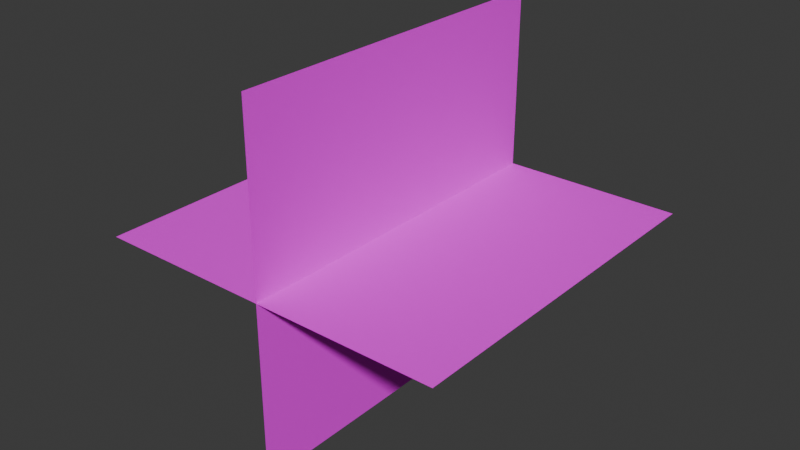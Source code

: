 # Source: grass.blend  (saved by Blender 4.4.32; exported with 4.5.12 LTS)
import bpy
from mathutils import Matrix  # noqa: F401  (used for matrix-valued properties, if any)

bpy.ops.wm.read_factory_settings(use_empty=True)
scene = bpy.context.scene
scene.name = 'Scene'

# ---- images (referenced by path relative to the original .blend; pixels are not part of the script)
import os
ASSET_DIR = os.environ.get("B2B_ASSET_DIR", "")  # directory of the original .blend (textures are referenced by path, not embedded)
HERE = os.path.dirname(os.path.abspath(__file__))  # packed textures are extracted next to this script under _unpacked/

def load_image(name, relpath, width, height, colorspace="sRGB"):
    """Load a texture the original file referenced (path relative to the .blend, or extracted next to this script)."""
    p = next((c for c in (os.path.join(HERE, relpath), os.path.join(ASSET_DIR, relpath)) if relpath and os.path.exists(c)), "")
    if p:
        img = bpy.data.images.load(p, check_existing=True)
        img.name = name
    else:  # same state as the original file: an image datablock whose file is absent (Cycles renders it pink)
        img = bpy.data.images.new(name, width, height)
        img.source = "FILE"
        img.filepath = "//" + (relpath or name)
    img.colorspace_settings.name = colorspace
    return img
img_grass_grass_png = load_image('grass_grass.png', 'grass_grass.png', 1024, 1024, 'sRGB')

# ---- materials (node trees are filled in below, after node groups)
mat_material_001 = bpy.data.materials.new('Material.001')

# ---- material node trees
mat_material_001.use_nodes = True; mat_material_001.node_tree.nodes.clear()
_N = mat_material_001.node_tree.nodes; _L = mat_material_001.node_tree.links
n0 = _N.new('ShaderNodeBsdfPrincipled'); n0.name = 'Principled BSDF'; n0.location = (10, 300)
n0.inputs[2].default_value = 1.0
n1 = _N.new('ShaderNodeOutputMaterial'); n1.name = 'Material Output'; n1.location = (300, 300)
n2 = _N.new('ShaderNodeTexImage'); n2.name = 'Image Texture'; n2.location = (-314, 203)
n2.image = img_grass_grass_png
n2.interpolation = 'Closest'
_L.new(n0.outputs[0], n1.inputs[0])
_L.new(n2.outputs[0], n0.inputs[0])
_L.new(n2.outputs[1], n0.inputs[4])
n1.is_active_output = True

# ---- world
world_world = bpy.data.worlds.new('World'); scene.world = world_world
world_world.use_nodes = True; world_world.node_tree.nodes.clear()
_N = world_world.node_tree.nodes; _L = world_world.node_tree.links
n0 = _N.new('ShaderNodeOutputWorld'); n0.name = 'World Output'; n0.location = (300, 300)
n1 = _N.new('ShaderNodeBackground'); n1.name = 'Background'; n1.location = (10, 300)
n1.inputs[0].default_value = (0.05088, 0.05088, 0.05088, 1.0)
_L.new(n1.outputs[0], n0.inputs[0])
n0.is_active_output = True
world_world.color = (0.05088, 0.05088, 0.05088)
world_world.sun_shadow_jitter_overblur = 0.0

# ---- meshes
me_grass = bpy.data.meshes.new('grass')
me_grass.from_pydata([(-1.0, 0.0, 1.0), (1.0, 0.0, 1.0), (-1.0, 0.0, -1.0), (1.0, 0.0, -1.0), (-5.96e-08, -1.0, 1.0), (5.96e-08, 1.0, 1.0), (-5.96e-08, -1.0, -1.0), (5.96e-08, 1.0, -1.0)], [], [(0, 1, 3, 2), (4, 5, 7, 6)])
_uv = me_grass.uv_layers.new(name='UVMap')
_uv.uv.foreach_set('vector', [0.0, 0.0, 1.0, 0.0, 1.0, 1.0, 0.0, 1.0, 0.0, 0.0, 1.0, 0.0, 1.0, 1.0, 0.0, 1.0])
me_grass.materials.append(mat_material_001)
me_grass.update()

# ---- objects
ob_grass = bpy.data.objects.new('grass', me_grass)

# ---- transforms, parenting, visibility, modifiers, constraints
ob_grass.location = (0.0, 0.0, 0.0)
ob_grass.rotation_euler = (1.571, -0.0, 0.0)

# ---- collection membership
scene.collection.objects.link(ob_grass)

# ---- scene / render settings (as saved in the file)
scene.frame_start = 1; scene.frame_end = 250; scene.frame_set(1)
scene.render.engine = 'BLENDER_EEVEE_NEXT'
bpy.context.view_layer.update()

# ---- added for rendering (the .blend has no active camera and no usable light): camera, sun
cam_auto = bpy.data.cameras.new('AutoCamera')
cam_auto.lens = 50.0
cam_auto.sensor_width = 36.0
cam_auto.clip_end = 1000.0
ob_auto_camera = bpy.data.objects.new('AutoCamera', cam_auto)
scene.collection.objects.link(ob_auto_camera)
ob_auto_camera.location = (3.20507, -3.84609, 2.56406)
ob_auto_camera.rotation_euler = (1.09748, -7.21219e-08, 0.694738)
scene.camera = ob_auto_camera
light_auto_sun = bpy.data.lights.new('AutoSun', 'SUN')
light_auto_sun.energy = 3.0
light_auto_sun.angle = 0.0523599
ob_auto_sun = bpy.data.objects.new('AutoSun', light_auto_sun)
scene.collection.objects.link(ob_auto_sun)
ob_auto_sun.rotation_euler = (0.872665, 0.174533, 0.523599)
bpy.context.view_layer.update()
